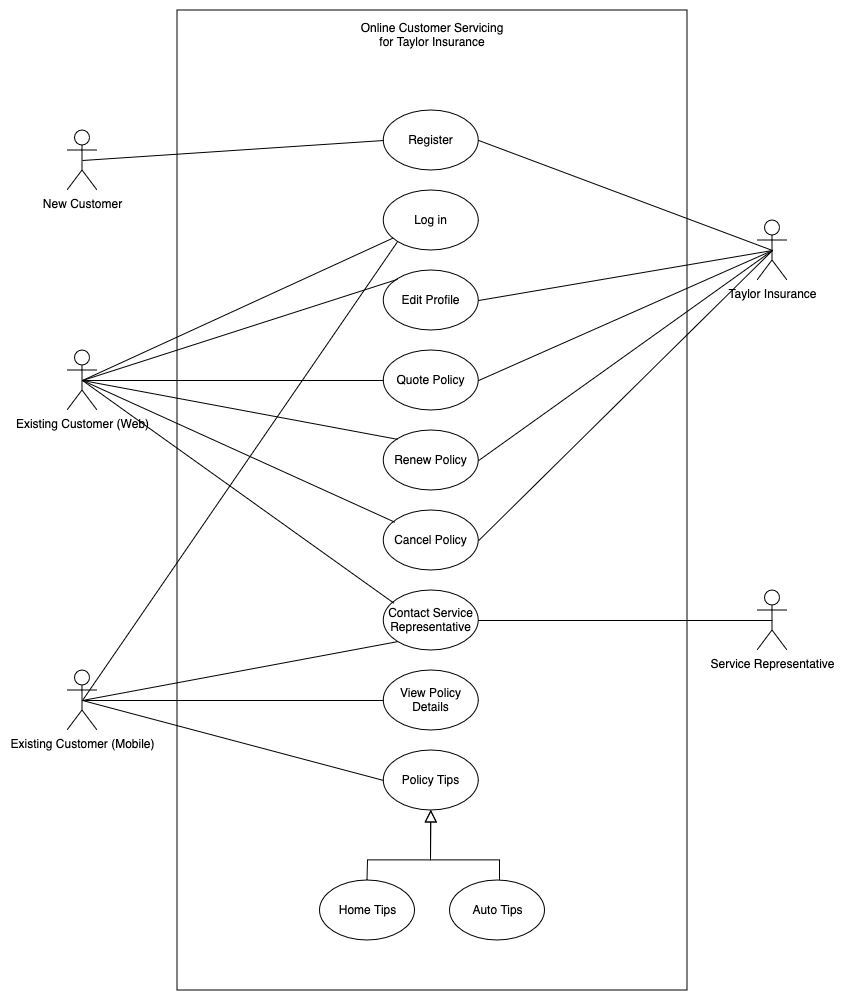

The diagram above was exported from draw.io. Its source (the exported page's mxGraphModel, read from the mxfile embedded in the PNG):
<mxGraphModel dx="1272" dy="713" grid="1" gridSize="10" guides="1" tooltips="1" connect="1" arrows="1" fold="1" page="1" pageScale="1" pageWidth="850" pageHeight="1100" math="0" shadow="0">
  <root>
    <mxCell id="0" />
    <mxCell id="1" parent="0" />
    <mxCell id="QqX_30jy3GaWc34X-o5q-1" value="" style="rounded=0;whiteSpace=wrap;html=1;" parent="1" vertex="1">
      <mxGeometry x="210" y="90" width="510" height="980" as="geometry" />
    </mxCell>
    <mxCell id="QqX_30jy3GaWc34X-o5q-2" value="Online Customer Servicing for Taylor Insurance" style="text;html=1;align=center;verticalAlign=middle;whiteSpace=wrap;rounded=0;" parent="1" vertex="1">
      <mxGeometry x="391.25" y="100" width="147.5" height="30" as="geometry" />
    </mxCell>
    <mxCell id="QqX_30jy3GaWc34X-o5q-3" value="Existing Customer (Web)" style="shape=umlActor;verticalLabelPosition=bottom;verticalAlign=top;html=1;" parent="1" vertex="1">
      <mxGeometry x="100" y="430" width="30" height="60" as="geometry" />
    </mxCell>
    <mxCell id="QqX_30jy3GaWc34X-o5q-12" value="New Customer" style="shape=umlActor;verticalLabelPosition=bottom;verticalAlign=top;html=1;" parent="1" vertex="1">
      <mxGeometry x="100" y="210" width="30" height="60" as="geometry" />
    </mxCell>
    <mxCell id="QqX_30jy3GaWc34X-o5q-13" value="Taylor Insurance" style="shape=umlActor;verticalLabelPosition=bottom;verticalAlign=top;html=1;" parent="1" vertex="1">
      <mxGeometry x="790" y="300" width="30" height="60" as="geometry" />
    </mxCell>
    <mxCell id="QqX_30jy3GaWc34X-o5q-14" value="Quote Policy" style="ellipse;whiteSpace=wrap;html=1;" parent="1" vertex="1">
      <mxGeometry x="416.25" y="430" width="95" height="60" as="geometry" />
    </mxCell>
    <mxCell id="QqX_30jy3GaWc34X-o5q-17" value="Renew Policy" style="ellipse;whiteSpace=wrap;html=1;" parent="1" vertex="1">
      <mxGeometry x="416.25" y="510" width="95" height="60" as="geometry" />
    </mxCell>
    <mxCell id="QqX_30jy3GaWc34X-o5q-18" value="Cancel Policy" style="ellipse;whiteSpace=wrap;html=1;" parent="1" vertex="1">
      <mxGeometry x="416.25" y="590" width="95" height="60" as="geometry" />
    </mxCell>
    <mxCell id="QqX_30jy3GaWc34X-o5q-19" value="View Policy Details" style="ellipse;whiteSpace=wrap;html=1;" parent="1" vertex="1">
      <mxGeometry x="416.25" y="750" width="95" height="60" as="geometry" />
    </mxCell>
    <mxCell id="QqX_30jy3GaWc34X-o5q-20" value="Log in " style="ellipse;whiteSpace=wrap;html=1;" parent="1" vertex="1">
      <mxGeometry x="416.25" y="270" width="95" height="60" as="geometry" />
    </mxCell>
    <mxCell id="QqX_30jy3GaWc34X-o5q-21" value="Register" style="ellipse;whiteSpace=wrap;html=1;" parent="1" vertex="1">
      <mxGeometry x="416.25" y="190" width="95" height="60" as="geometry" />
    </mxCell>
    <mxCell id="QqX_30jy3GaWc34X-o5q-22" value="Edit Profile" style="ellipse;whiteSpace=wrap;html=1;" parent="1" vertex="1">
      <mxGeometry x="416.25" y="350" width="95" height="60" as="geometry" />
    </mxCell>
    <mxCell id="QqX_30jy3GaWc34X-o5q-23" value="Contact Service Representative" style="ellipse;whiteSpace=wrap;html=1;" parent="1" vertex="1">
      <mxGeometry x="416.25" y="670" width="95" height="60" as="geometry" />
    </mxCell>
    <mxCell id="QqX_30jy3GaWc34X-o5q-24" value="Policy Tips" style="ellipse;whiteSpace=wrap;html=1;" parent="1" vertex="1">
      <mxGeometry x="416.25" y="830" width="95" height="60" as="geometry" />
    </mxCell>
    <mxCell id="QqX_30jy3GaWc34X-o5q-26" value="Existing Customer (Mobile)" style="shape=umlActor;verticalLabelPosition=bottom;verticalAlign=top;html=1;" parent="1" vertex="1">
      <mxGeometry x="100" y="750" width="30" height="60" as="geometry" />
    </mxCell>
    <mxCell id="QqX_30jy3GaWc34X-o5q-28" value="" style="endArrow=none;html=1;rounded=0;exitX=0.5;exitY=0.5;exitDx=0;exitDy=0;exitPerimeter=0;" parent="1" source="QqX_30jy3GaWc34X-o5q-3" target="QqX_30jy3GaWc34X-o5q-20" edge="1">
      <mxGeometry width="50" height="50" relative="1" as="geometry">
        <mxPoint x="380" y="340" as="sourcePoint" />
        <mxPoint x="430" y="290" as="targetPoint" />
      </mxGeometry>
    </mxCell>
    <mxCell id="QqX_30jy3GaWc34X-o5q-29" value="" style="endArrow=none;html=1;rounded=0;exitX=0.5;exitY=0.5;exitDx=0;exitDy=0;exitPerimeter=0;entryX=0;entryY=0;entryDx=0;entryDy=0;" parent="1" source="QqX_30jy3GaWc34X-o5q-3" target="QqX_30jy3GaWc34X-o5q-22" edge="1">
      <mxGeometry width="50" height="50" relative="1" as="geometry">
        <mxPoint x="380" y="540" as="sourcePoint" />
        <mxPoint x="430" y="490" as="targetPoint" />
      </mxGeometry>
    </mxCell>
    <mxCell id="QqX_30jy3GaWc34X-o5q-33" value="" style="endArrow=none;html=1;rounded=0;exitX=0.5;exitY=0.5;exitDx=0;exitDy=0;exitPerimeter=0;entryX=0;entryY=0.5;entryDx=0;entryDy=0;" parent="1" source="QqX_30jy3GaWc34X-o5q-3" target="QqX_30jy3GaWc34X-o5q-14" edge="1">
      <mxGeometry width="50" height="50" relative="1" as="geometry">
        <mxPoint x="370" y="410" as="sourcePoint" />
        <mxPoint x="420" y="360" as="targetPoint" />
      </mxGeometry>
    </mxCell>
    <mxCell id="QqX_30jy3GaWc34X-o5q-34" value="" style="endArrow=none;html=1;rounded=0;entryX=0;entryY=0;entryDx=0;entryDy=0;exitX=0.5;exitY=0.5;exitDx=0;exitDy=0;exitPerimeter=0;" parent="1" source="QqX_30jy3GaWc34X-o5q-3" target="QqX_30jy3GaWc34X-o5q-17" edge="1">
      <mxGeometry width="50" height="50" relative="1" as="geometry">
        <mxPoint x="150" y="470" as="sourcePoint" />
        <mxPoint x="200" y="420" as="targetPoint" />
      </mxGeometry>
    </mxCell>
    <mxCell id="QqX_30jy3GaWc34X-o5q-35" value="" style="endArrow=none;html=1;rounded=0;entryX=0.5;entryY=0.5;entryDx=0;entryDy=0;entryPerimeter=0;exitX=0.115;exitY=0.194;exitDx=0;exitDy=0;exitPerimeter=0;" parent="1" source="QqX_30jy3GaWc34X-o5q-18" target="QqX_30jy3GaWc34X-o5q-3" edge="1">
      <mxGeometry width="50" height="50" relative="1" as="geometry">
        <mxPoint x="370" y="460" as="sourcePoint" />
        <mxPoint x="420" y="410" as="targetPoint" />
      </mxGeometry>
    </mxCell>
    <mxCell id="QqX_30jy3GaWc34X-o5q-36" value="" style="endArrow=none;html=1;rounded=0;entryX=0.5;entryY=0.5;entryDx=0;entryDy=0;entryPerimeter=0;exitX=0.105;exitY=0.209;exitDx=0;exitDy=0;exitPerimeter=0;" parent="1" source="QqX_30jy3GaWc34X-o5q-23" target="QqX_30jy3GaWc34X-o5q-3" edge="1">
      <mxGeometry width="50" height="50" relative="1" as="geometry">
        <mxPoint x="370" y="560" as="sourcePoint" />
        <mxPoint x="420" y="510" as="targetPoint" />
      </mxGeometry>
    </mxCell>
    <mxCell id="QqX_30jy3GaWc34X-o5q-39" value="" style="endArrow=none;html=1;rounded=0;exitX=0.5;exitY=0.5;exitDx=0;exitDy=0;exitPerimeter=0;entryX=0;entryY=0.5;entryDx=0;entryDy=0;" parent="1" source="QqX_30jy3GaWc34X-o5q-12" target="QqX_30jy3GaWc34X-o5q-21" edge="1">
      <mxGeometry width="50" height="50" relative="1" as="geometry">
        <mxPoint x="470" y="410" as="sourcePoint" />
        <mxPoint x="520" y="360" as="targetPoint" />
      </mxGeometry>
    </mxCell>
    <mxCell id="QqX_30jy3GaWc34X-o5q-40" value="" style="endArrow=none;html=1;rounded=0;exitX=0.5;exitY=0.5;exitDx=0;exitDy=0;exitPerimeter=0;entryX=0;entryY=1;entryDx=0;entryDy=0;" parent="1" source="QqX_30jy3GaWc34X-o5q-26" target="QqX_30jy3GaWc34X-o5q-23" edge="1">
      <mxGeometry width="50" height="50" relative="1" as="geometry">
        <mxPoint x="470" y="670" as="sourcePoint" />
        <mxPoint x="520" y="620" as="targetPoint" />
      </mxGeometry>
    </mxCell>
    <mxCell id="QqX_30jy3GaWc34X-o5q-41" value="" style="endArrow=none;html=1;rounded=0;exitX=0.5;exitY=0.5;exitDx=0;exitDy=0;exitPerimeter=0;entryX=0;entryY=0.5;entryDx=0;entryDy=0;" parent="1" source="QqX_30jy3GaWc34X-o5q-26" target="QqX_30jy3GaWc34X-o5q-19" edge="1">
      <mxGeometry width="50" height="50" relative="1" as="geometry">
        <mxPoint x="470" y="670" as="sourcePoint" />
        <mxPoint x="520" y="620" as="targetPoint" />
      </mxGeometry>
    </mxCell>
    <mxCell id="QqX_30jy3GaWc34X-o5q-42" value="" style="endArrow=none;html=1;rounded=0;exitX=0.5;exitY=0.5;exitDx=0;exitDy=0;exitPerimeter=0;entryX=0;entryY=0.5;entryDx=0;entryDy=0;" parent="1" source="QqX_30jy3GaWc34X-o5q-26" target="QqX_30jy3GaWc34X-o5q-24" edge="1">
      <mxGeometry width="50" height="50" relative="1" as="geometry">
        <mxPoint x="470" y="670" as="sourcePoint" />
        <mxPoint x="520" y="620" as="targetPoint" />
      </mxGeometry>
    </mxCell>
    <mxCell id="QqX_30jy3GaWc34X-o5q-43" value="" style="endArrow=none;html=1;rounded=0;entryX=0.5;entryY=0.5;entryDx=0;entryDy=0;entryPerimeter=0;exitX=1;exitY=0.5;exitDx=0;exitDy=0;" parent="1" source="QqX_30jy3GaWc34X-o5q-22" target="QqX_30jy3GaWc34X-o5q-13" edge="1">
      <mxGeometry width="50" height="50" relative="1" as="geometry">
        <mxPoint x="550" y="310" as="sourcePoint" />
        <mxPoint x="600" y="260" as="targetPoint" />
      </mxGeometry>
    </mxCell>
    <mxCell id="QqX_30jy3GaWc34X-o5q-44" value="" style="endArrow=none;html=1;rounded=0;exitX=1;exitY=0.5;exitDx=0;exitDy=0;entryX=0.5;entryY=0.5;entryDx=0;entryDy=0;entryPerimeter=0;" parent="1" source="QqX_30jy3GaWc34X-o5q-21" target="QqX_30jy3GaWc34X-o5q-13" edge="1">
      <mxGeometry width="50" height="50" relative="1" as="geometry">
        <mxPoint x="470" y="490" as="sourcePoint" />
        <mxPoint x="520" y="440" as="targetPoint" />
      </mxGeometry>
    </mxCell>
    <mxCell id="QqX_30jy3GaWc34X-o5q-45" value="" style="endArrow=none;html=1;rounded=0;entryX=0.5;entryY=0.5;entryDx=0;entryDy=0;entryPerimeter=0;exitX=1;exitY=0.5;exitDx=0;exitDy=0;" parent="1" source="QqX_30jy3GaWc34X-o5q-14" target="QqX_30jy3GaWc34X-o5q-13" edge="1">
      <mxGeometry width="50" height="50" relative="1" as="geometry">
        <mxPoint x="470" y="590" as="sourcePoint" />
        <mxPoint x="520" y="540" as="targetPoint" />
      </mxGeometry>
    </mxCell>
    <mxCell id="QqX_30jy3GaWc34X-o5q-46" value="" style="endArrow=none;html=1;rounded=0;entryX=0.5;entryY=0.5;entryDx=0;entryDy=0;entryPerimeter=0;exitX=1;exitY=0.5;exitDx=0;exitDy=0;" parent="1" source="QqX_30jy3GaWc34X-o5q-17" target="QqX_30jy3GaWc34X-o5q-13" edge="1">
      <mxGeometry width="50" height="50" relative="1" as="geometry">
        <mxPoint x="620" y="470" as="sourcePoint" />
        <mxPoint x="670" y="420" as="targetPoint" />
      </mxGeometry>
    </mxCell>
    <mxCell id="QqX_30jy3GaWc34X-o5q-47" value="" style="endArrow=none;html=1;rounded=0;entryX=0.5;entryY=0.5;entryDx=0;entryDy=0;entryPerimeter=0;exitX=1;exitY=0.5;exitDx=0;exitDy=0;" parent="1" source="QqX_30jy3GaWc34X-o5q-18" target="QqX_30jy3GaWc34X-o5q-13" edge="1">
      <mxGeometry width="50" height="50" relative="1" as="geometry">
        <mxPoint x="620" y="520" as="sourcePoint" />
        <mxPoint x="670" y="470" as="targetPoint" />
      </mxGeometry>
    </mxCell>
    <mxCell id="QqX_30jy3GaWc34X-o5q-48" value="Service Representative" style="shape=umlActor;verticalLabelPosition=bottom;verticalAlign=top;html=1;" parent="1" vertex="1">
      <mxGeometry x="790" y="670" width="30" height="60" as="geometry" />
    </mxCell>
    <mxCell id="QqX_30jy3GaWc34X-o5q-52" value="" style="endArrow=none;html=1;rounded=0;entryX=0.5;entryY=0.5;entryDx=0;entryDy=0;entryPerimeter=0;exitX=1;exitY=0.5;exitDx=0;exitDy=0;" parent="1" source="QqX_30jy3GaWc34X-o5q-23" target="QqX_30jy3GaWc34X-o5q-48" edge="1">
      <mxGeometry width="50" height="50" relative="1" as="geometry">
        <mxPoint x="470" y="640" as="sourcePoint" />
        <mxPoint x="520" y="590" as="targetPoint" />
      </mxGeometry>
    </mxCell>
    <mxCell id="QqX_30jy3GaWc34X-o5q-53" value="Home Tips" style="ellipse;whiteSpace=wrap;html=1;" parent="1" vertex="1">
      <mxGeometry x="352.5" y="960" width="95" height="60" as="geometry" />
    </mxCell>
    <mxCell id="QqX_30jy3GaWc34X-o5q-54" value="Auto Tips" style="ellipse;whiteSpace=wrap;html=1;" parent="1" vertex="1">
      <mxGeometry x="482.5" y="960" width="95" height="60" as="geometry" />
    </mxCell>
    <mxCell id="QqX_30jy3GaWc34X-o5q-55" value="" style="endArrow=block;endSize=10;endFill=0;html=1;rounded=0;exitX=0.5;exitY=0;exitDx=0;exitDy=0;entryX=0.5;entryY=1;entryDx=0;entryDy=0;strokeWidth=1;" parent="1" source="QqX_30jy3GaWc34X-o5q-53" target="QqX_30jy3GaWc34X-o5q-24" edge="1">
      <mxGeometry width="160" relative="1" as="geometry">
        <mxPoint x="422.5" y="900" as="sourcePoint" />
        <mxPoint x="582.5" y="900" as="targetPoint" />
        <Array as="points">
          <mxPoint x="400.5" y="940" />
          <mxPoint x="463.5" y="940" />
        </Array>
      </mxGeometry>
    </mxCell>
    <mxCell id="QqX_30jy3GaWc34X-o5q-56" value="" style="endArrow=block;endSize=10;endFill=0;html=1;rounded=0;entryX=0.5;entryY=1;entryDx=0;entryDy=0;strokeWidth=1;" parent="1" target="QqX_30jy3GaWc34X-o5q-24" edge="1">
      <mxGeometry width="160" relative="1" as="geometry">
        <mxPoint x="532.5" y="960" as="sourcePoint" />
        <mxPoint x="615.5" y="880" as="targetPoint" />
        <Array as="points">
          <mxPoint x="532.5" y="940" />
          <mxPoint x="463.5" y="940" />
        </Array>
      </mxGeometry>
    </mxCell>
    <mxCell id="tvlSFgI3qa6jKo41WoVk-1" value="" style="endArrow=none;html=1;rounded=0;exitX=0.5;exitY=0.5;exitDx=0;exitDy=0;exitPerimeter=0;entryX=0;entryY=1;entryDx=0;entryDy=0;" edge="1" parent="1" source="QqX_30jy3GaWc34X-o5q-26" target="QqX_30jy3GaWc34X-o5q-20">
      <mxGeometry width="50" height="50" relative="1" as="geometry">
        <mxPoint x="590" y="650" as="sourcePoint" />
        <mxPoint x="640" y="600" as="targetPoint" />
      </mxGeometry>
    </mxCell>
  </root>
</mxGraphModel>